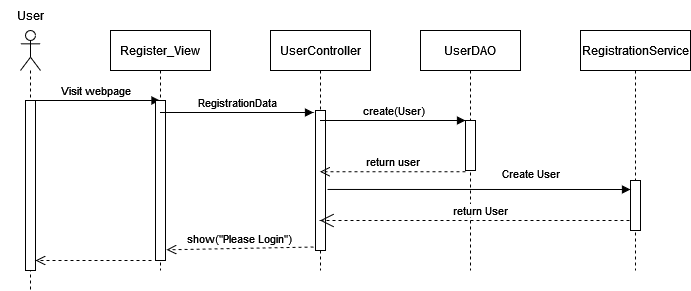

The diagram above was exported from draw.io. Its source (the exported page's mxGraphModel, read from the mxfile embedded in the PNG):
<mxGraphModel dx="1038" dy="564" grid="1" gridSize="10" guides="1" tooltips="1" connect="1" arrows="1" fold="1" page="1" pageScale="1" pageWidth="1100" pageHeight="850" background="none" math="0" shadow="0">
  <root>
    <mxCell id="0" />
    <mxCell id="1" parent="0" />
    <mxCell id="v61yGpu-RlQI1ew9xDMf-1" value="" style="shape=umlLifeline;participant=umlActor;perimeter=lifelinePerimeter;whiteSpace=wrap;html=1;container=1;collapsible=0;recursiveResize=0;verticalAlign=top;spacingTop=36;outlineConnect=0;" parent="1" vertex="1">
      <mxGeometry x="190" y="120" width="20" height="260" as="geometry" />
    </mxCell>
    <mxCell id="v61yGpu-RlQI1ew9xDMf-5" value="" style="html=1;points=[];perimeter=orthogonalPerimeter;" parent="v61yGpu-RlQI1ew9xDMf-1" vertex="1">
      <mxGeometry x="5" y="70" width="10" height="170" as="geometry" />
    </mxCell>
    <mxCell id="v61yGpu-RlQI1ew9xDMf-9" value="Visit webpage" style="html=1;verticalAlign=bottom;endArrow=block;rounded=0;" parent="v61yGpu-RlQI1ew9xDMf-1" target="v61yGpu-RlQI1ew9xDMf-2" edge="1">
      <mxGeometry width="80" relative="1" as="geometry">
        <mxPoint x="10" y="70" as="sourcePoint" />
        <mxPoint x="90" y="70" as="targetPoint" />
      </mxGeometry>
    </mxCell>
    <mxCell id="v61yGpu-RlQI1ew9xDMf-2" value="Register_View" style="shape=umlLifeline;perimeter=lifelinePerimeter;whiteSpace=wrap;html=1;container=1;collapsible=0;recursiveResize=0;outlineConnect=0;" parent="1" vertex="1">
      <mxGeometry x="280" y="120" width="100" height="240" as="geometry" />
    </mxCell>
    <mxCell id="v61yGpu-RlQI1ew9xDMf-6" value="" style="html=1;points=[];perimeter=orthogonalPerimeter;" parent="v61yGpu-RlQI1ew9xDMf-2" vertex="1">
      <mxGeometry x="45" y="70" width="10" height="160" as="geometry" />
    </mxCell>
    <mxCell id="v61yGpu-RlQI1ew9xDMf-3" value="UserController" style="shape=umlLifeline;perimeter=lifelinePerimeter;whiteSpace=wrap;html=1;container=1;collapsible=0;recursiveResize=0;outlineConnect=0;" parent="1" vertex="1">
      <mxGeometry x="440" y="120" width="100" height="240" as="geometry" />
    </mxCell>
    <mxCell id="v61yGpu-RlQI1ew9xDMf-11" value="" style="html=1;points=[];perimeter=orthogonalPerimeter;" parent="v61yGpu-RlQI1ew9xDMf-3" vertex="1">
      <mxGeometry x="45" y="80" width="10" height="80" as="geometry" />
    </mxCell>
    <mxCell id="v61yGpu-RlQI1ew9xDMf-12" value="" style="html=1;points=[];perimeter=orthogonalPerimeter;" parent="v61yGpu-RlQI1ew9xDMf-3" vertex="1">
      <mxGeometry x="45" y="80" width="10" height="140" as="geometry" />
    </mxCell>
    <mxCell id="v61yGpu-RlQI1ew9xDMf-4" value="UserDAO" style="shape=umlLifeline;perimeter=lifelinePerimeter;whiteSpace=wrap;html=1;container=1;collapsible=0;recursiveResize=0;outlineConnect=0;" parent="1" vertex="1">
      <mxGeometry x="590" y="120" width="100" height="240" as="geometry" />
    </mxCell>
    <mxCell id="v61yGpu-RlQI1ew9xDMf-13" value="" style="html=1;points=[];perimeter=orthogonalPerimeter;" parent="v61yGpu-RlQI1ew9xDMf-4" vertex="1">
      <mxGeometry x="45" y="90" width="10" height="50" as="geometry" />
    </mxCell>
    <mxCell id="v61yGpu-RlQI1ew9xDMf-14" value="create(User)" style="html=1;verticalAlign=bottom;endArrow=block;rounded=0;" parent="v61yGpu-RlQI1ew9xDMf-4" source="v61yGpu-RlQI1ew9xDMf-3" edge="1">
      <mxGeometry width="80" relative="1" as="geometry">
        <mxPoint x="-75" y="90" as="sourcePoint" />
        <mxPoint x="45" y="90" as="targetPoint" />
      </mxGeometry>
    </mxCell>
    <mxCell id="v61yGpu-RlQI1ew9xDMf-10" value="RegistrationData" style="html=1;verticalAlign=bottom;endArrow=block;rounded=0;entryX=-0.2;entryY=0.025;entryDx=0;entryDy=0;entryPerimeter=0;" parent="1" source="v61yGpu-RlQI1ew9xDMf-2" target="v61yGpu-RlQI1ew9xDMf-11" edge="1">
      <mxGeometry width="80" relative="1" as="geometry">
        <mxPoint x="410" y="270" as="sourcePoint" />
        <mxPoint x="440" y="220" as="targetPoint" />
      </mxGeometry>
    </mxCell>
    <mxCell id="v61yGpu-RlQI1ew9xDMf-15" value="return user" style="html=1;verticalAlign=bottom;endArrow=open;dashed=1;endSize=8;rounded=0;exitX=0;exitY=1.025;exitDx=0;exitDy=0;exitPerimeter=0;" parent="1" source="v61yGpu-RlQI1ew9xDMf-13" target="v61yGpu-RlQI1ew9xDMf-3" edge="1">
      <mxGeometry relative="1" as="geometry">
        <mxPoint x="630" y="320" as="sourcePoint" />
        <mxPoint x="550" y="320" as="targetPoint" />
      </mxGeometry>
    </mxCell>
    <mxCell id="vyG4HyNM5AR6alSfhucj-1" value="User" style="text;html=1;strokeColor=none;fillColor=none;align=center;verticalAlign=middle;whiteSpace=wrap;rounded=0;" parent="1" vertex="1">
      <mxGeometry x="170" y="90" width="60" height="30" as="geometry" />
    </mxCell>
    <mxCell id="6RFgTDq9uo8BFYEBjZ40-1" value="RegistrationService" style="shape=umlLifeline;perimeter=lifelinePerimeter;whiteSpace=wrap;html=1;container=1;collapsible=0;recursiveResize=0;outlineConnect=0;" vertex="1" parent="1">
      <mxGeometry x="750" y="120" width="110" height="240" as="geometry" />
    </mxCell>
    <mxCell id="6RFgTDq9uo8BFYEBjZ40-2" value="" style="html=1;points=[];perimeter=orthogonalPerimeter;" vertex="1" parent="6RFgTDq9uo8BFYEBjZ40-1">
      <mxGeometry x="50" y="150" width="10" height="50" as="geometry" />
    </mxCell>
    <mxCell id="6RFgTDq9uo8BFYEBjZ40-3" value="Create User" style="endArrow=block;endFill=1;html=1;edgeStyle=orthogonalEdgeStyle;align=left;verticalAlign=top;rounded=0;exitX=1.2;exitY=0.564;exitDx=0;exitDy=0;exitPerimeter=0;" edge="1" parent="1" source="v61yGpu-RlQI1ew9xDMf-12">
      <mxGeometry x="0.1419" y="29" relative="1" as="geometry">
        <mxPoint x="720" y="350" as="sourcePoint" />
        <mxPoint x="800" y="279" as="targetPoint" />
        <Array as="points">
          <mxPoint x="797" y="279" />
        </Array>
        <mxPoint as="offset" />
      </mxGeometry>
    </mxCell>
    <mxCell id="v61yGpu-RlQI1ew9xDMf-16" value="show(&quot;Please Login&quot;)" style="html=1;verticalAlign=bottom;endArrow=open;dashed=1;endSize=8;rounded=0;exitX=-0.2;exitY=0.975;exitDx=0;exitDy=0;exitPerimeter=0;entryX=1.1;entryY=0.933;entryDx=0;entryDy=0;entryPerimeter=0;" parent="1" source="v61yGpu-RlQI1ew9xDMf-12" edge="1" target="v61yGpu-RlQI1ew9xDMf-6">
      <mxGeometry relative="1" as="geometry">
        <mxPoint x="420" y="280" as="sourcePoint" />
        <mxPoint x="340" y="280" as="targetPoint" />
      </mxGeometry>
    </mxCell>
    <mxCell id="v61yGpu-RlQI1ew9xDMf-17" value="" style="html=1;verticalAlign=bottom;endArrow=open;dashed=1;endSize=8;rounded=0;exitX=-0.4;exitY=1;exitDx=0;exitDy=0;exitPerimeter=0;" parent="1" source="v61yGpu-RlQI1ew9xDMf-6" edge="1" target="v61yGpu-RlQI1ew9xDMf-5">
      <mxGeometry relative="1" as="geometry">
        <mxPoint x="280" y="300" as="sourcePoint" />
        <mxPoint x="200" y="300" as="targetPoint" />
      </mxGeometry>
    </mxCell>
    <mxCell id="6RFgTDq9uo8BFYEBjZ40-5" value="return User" style="endArrow=open;endSize=12;dashed=1;html=1;rounded=0;exitX=-0.1;exitY=0.8;exitDx=0;exitDy=0;exitPerimeter=0;" edge="1" parent="1" source="6RFgTDq9uo8BFYEBjZ40-2" target="v61yGpu-RlQI1ew9xDMf-3">
      <mxGeometry x="-0.0372" y="-10" width="160" relative="1" as="geometry">
        <mxPoint x="690" y="390" as="sourcePoint" />
        <mxPoint x="850" y="390" as="targetPoint" />
        <mxPoint as="offset" />
      </mxGeometry>
    </mxCell>
  </root>
</mxGraphModel>